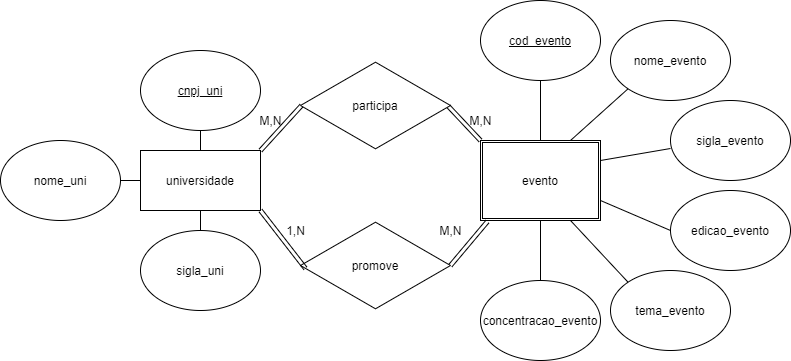

The diagram above was exported from draw.io. Its source (the exported page's mxGraphModel, read from the mxfile embedded in the PNG):
<mxGraphModel dx="828" dy="483" grid="1" gridSize="10" guides="1" tooltips="1" connect="1" arrows="1" fold="1" page="1" pageScale="1" pageWidth="827" pageHeight="1169" math="0" shadow="0">
  <root>
    <mxCell id="0" />
    <mxCell id="1" parent="0" />
    <mxCell id="tE_c8M1wrWL6taja3Q8C-1" value="universidade" style="rounded=0;whiteSpace=wrap;html=1;" vertex="1" parent="1">
      <mxGeometry x="200" y="220" width="120" height="60" as="geometry" />
    </mxCell>
    <mxCell id="tE_c8M1wrWL6taja3Q8C-2" value="evento" style="shape=ext;double=1;rounded=0;whiteSpace=wrap;html=1;" vertex="1" parent="1">
      <mxGeometry x="540" y="210" width="120" height="80" as="geometry" />
    </mxCell>
    <mxCell id="tE_c8M1wrWL6taja3Q8C-3" value="promove" style="html=1;whiteSpace=wrap;aspect=fixed;shape=isoRectangle;" vertex="1" parent="1">
      <mxGeometry x="360" y="290" width="150" height="90" as="geometry" />
    </mxCell>
    <mxCell id="tE_c8M1wrWL6taja3Q8C-4" value="participa" style="html=1;whiteSpace=wrap;aspect=fixed;shape=isoRectangle;" vertex="1" parent="1">
      <mxGeometry x="360" y="130" width="150" height="90" as="geometry" />
    </mxCell>
    <mxCell id="tE_c8M1wrWL6taja3Q8C-5" value="&lt;u&gt;cod_evento&lt;/u&gt;" style="ellipse;whiteSpace=wrap;html=1;" vertex="1" parent="1">
      <mxGeometry x="540" y="70" width="120" height="80" as="geometry" />
    </mxCell>
    <mxCell id="tE_c8M1wrWL6taja3Q8C-6" value="nome_evento" style="ellipse;whiteSpace=wrap;html=1;" vertex="1" parent="1">
      <mxGeometry x="670" y="90" width="120" height="80" as="geometry" />
    </mxCell>
    <mxCell id="tE_c8M1wrWL6taja3Q8C-7" value="sigla_evento" style="ellipse;whiteSpace=wrap;html=1;" vertex="1" parent="1">
      <mxGeometry x="730" y="170" width="120" height="80" as="geometry" />
    </mxCell>
    <mxCell id="tE_c8M1wrWL6taja3Q8C-8" value="edicao_evento" style="ellipse;whiteSpace=wrap;html=1;" vertex="1" parent="1">
      <mxGeometry x="730" y="260" width="120" height="80" as="geometry" />
    </mxCell>
    <mxCell id="tE_c8M1wrWL6taja3Q8C-9" value="tema_evento" style="ellipse;whiteSpace=wrap;html=1;" vertex="1" parent="1">
      <mxGeometry x="670" y="340" width="120" height="80" as="geometry" />
    </mxCell>
    <mxCell id="tE_c8M1wrWL6taja3Q8C-10" value="concentracao_evento" style="ellipse;whiteSpace=wrap;html=1;" vertex="1" parent="1">
      <mxGeometry x="540" y="350" width="120" height="80" as="geometry" />
    </mxCell>
    <mxCell id="tE_c8M1wrWL6taja3Q8C-11" value="&lt;u&gt;cnpj_uni&lt;/u&gt;" style="ellipse;whiteSpace=wrap;html=1;" vertex="1" parent="1">
      <mxGeometry x="200" y="120" width="120" height="80" as="geometry" />
    </mxCell>
    <mxCell id="tE_c8M1wrWL6taja3Q8C-12" value="nome_uni" style="ellipse;whiteSpace=wrap;html=1;" vertex="1" parent="1">
      <mxGeometry x="60" y="210" width="120" height="80" as="geometry" />
    </mxCell>
    <mxCell id="tE_c8M1wrWL6taja3Q8C-13" value="sigla_uni" style="ellipse;whiteSpace=wrap;html=1;" vertex="1" parent="1">
      <mxGeometry x="200" y="300" width="120" height="80" as="geometry" />
    </mxCell>
    <mxCell id="tE_c8M1wrWL6taja3Q8C-14" value="" style="endArrow=none;html=1;entryX=0.5;entryY=1;entryDx=0;entryDy=0;exitX=0.5;exitY=0;exitDx=0;exitDy=0;" edge="1" parent="1" source="tE_c8M1wrWL6taja3Q8C-1" target="tE_c8M1wrWL6taja3Q8C-11">
      <mxGeometry width="50" height="50" relative="1" as="geometry">
        <mxPoint x="290" y="280" as="sourcePoint" />
        <mxPoint x="340" y="230" as="targetPoint" />
      </mxGeometry>
    </mxCell>
    <mxCell id="tE_c8M1wrWL6taja3Q8C-15" value="" style="endArrow=none;html=1;entryX=1;entryY=0.5;entryDx=0;entryDy=0;exitX=0;exitY=0.5;exitDx=0;exitDy=0;" edge="1" parent="1" source="tE_c8M1wrWL6taja3Q8C-1" target="tE_c8M1wrWL6taja3Q8C-12">
      <mxGeometry width="50" height="50" relative="1" as="geometry">
        <mxPoint x="290" y="280" as="sourcePoint" />
        <mxPoint x="340" y="230" as="targetPoint" />
      </mxGeometry>
    </mxCell>
    <mxCell id="tE_c8M1wrWL6taja3Q8C-16" value="" style="endArrow=none;html=1;entryX=0.5;entryY=1;entryDx=0;entryDy=0;exitX=0.5;exitY=0;exitDx=0;exitDy=0;" edge="1" parent="1" source="tE_c8M1wrWL6taja3Q8C-13" target="tE_c8M1wrWL6taja3Q8C-1">
      <mxGeometry width="50" height="50" relative="1" as="geometry">
        <mxPoint x="290" y="280" as="sourcePoint" />
        <mxPoint x="340" y="230" as="targetPoint" />
      </mxGeometry>
    </mxCell>
    <mxCell id="tE_c8M1wrWL6taja3Q8C-17" value="" style="endArrow=none;html=1;entryX=0.5;entryY=1;entryDx=0;entryDy=0;exitX=0.5;exitY=0;exitDx=0;exitDy=0;" edge="1" parent="1" source="tE_c8M1wrWL6taja3Q8C-2" target="tE_c8M1wrWL6taja3Q8C-5">
      <mxGeometry width="50" height="50" relative="1" as="geometry">
        <mxPoint x="600" y="200" as="sourcePoint" />
        <mxPoint x="490" y="230" as="targetPoint" />
      </mxGeometry>
    </mxCell>
    <mxCell id="tE_c8M1wrWL6taja3Q8C-18" value="" style="endArrow=none;html=1;entryX=0.5;entryY=1;entryDx=0;entryDy=0;" edge="1" parent="1" source="tE_c8M1wrWL6taja3Q8C-10" target="tE_c8M1wrWL6taja3Q8C-2">
      <mxGeometry width="50" height="50" relative="1" as="geometry">
        <mxPoint x="440" y="280" as="sourcePoint" />
        <mxPoint x="490" y="230" as="targetPoint" />
      </mxGeometry>
    </mxCell>
    <mxCell id="tE_c8M1wrWL6taja3Q8C-19" value="" style="endArrow=none;html=1;entryX=0;entryY=1;entryDx=0;entryDy=0;exitX=0.75;exitY=0;exitDx=0;exitDy=0;" edge="1" parent="1" source="tE_c8M1wrWL6taja3Q8C-2" target="tE_c8M1wrWL6taja3Q8C-6">
      <mxGeometry width="50" height="50" relative="1" as="geometry">
        <mxPoint x="440" y="280" as="sourcePoint" />
        <mxPoint x="490" y="230" as="targetPoint" />
      </mxGeometry>
    </mxCell>
    <mxCell id="tE_c8M1wrWL6taja3Q8C-20" value="" style="endArrow=none;html=1;entryX=0.75;entryY=1;entryDx=0;entryDy=0;exitX=0;exitY=0;exitDx=0;exitDy=0;" edge="1" parent="1" source="tE_c8M1wrWL6taja3Q8C-9" target="tE_c8M1wrWL6taja3Q8C-2">
      <mxGeometry width="50" height="50" relative="1" as="geometry">
        <mxPoint x="440" y="280" as="sourcePoint" />
        <mxPoint x="490" y="230" as="targetPoint" />
      </mxGeometry>
    </mxCell>
    <mxCell id="tE_c8M1wrWL6taja3Q8C-22" value="" style="endArrow=none;html=1;entryX=0;entryY=0.6;entryDx=0;entryDy=0;entryPerimeter=0;exitX=1;exitY=0.25;exitDx=0;exitDy=0;" edge="1" parent="1" source="tE_c8M1wrWL6taja3Q8C-2" target="tE_c8M1wrWL6taja3Q8C-7">
      <mxGeometry width="50" height="50" relative="1" as="geometry">
        <mxPoint x="440" y="280" as="sourcePoint" />
        <mxPoint x="490" y="230" as="targetPoint" />
      </mxGeometry>
    </mxCell>
    <mxCell id="tE_c8M1wrWL6taja3Q8C-24" value="" style="endArrow=none;html=1;exitX=1;exitY=0.75;exitDx=0;exitDy=0;entryX=0;entryY=0.5;entryDx=0;entryDy=0;" edge="1" parent="1" source="tE_c8M1wrWL6taja3Q8C-2" target="tE_c8M1wrWL6taja3Q8C-8">
      <mxGeometry width="50" height="50" relative="1" as="geometry">
        <mxPoint x="440" y="280" as="sourcePoint" />
        <mxPoint x="490" y="230" as="targetPoint" />
      </mxGeometry>
    </mxCell>
    <mxCell id="tE_c8M1wrWL6taja3Q8C-28" value="" style="endArrow=none;html=1;strokeColor=#000000;shape=link;entryX=0.058;entryY=1.013;entryDx=0;entryDy=0;entryPerimeter=0;exitX=1;exitY=0.5;exitDx=0;exitDy=0;exitPerimeter=0;" edge="1" parent="1" source="tE_c8M1wrWL6taja3Q8C-3" target="tE_c8M1wrWL6taja3Q8C-2">
      <mxGeometry width="50" height="50" relative="1" as="geometry">
        <mxPoint x="440" y="280" as="sourcePoint" />
        <mxPoint x="490" y="230" as="targetPoint" />
      </mxGeometry>
    </mxCell>
    <mxCell id="tE_c8M1wrWL6taja3Q8C-29" value="M,N" style="text;html=1;align=center;verticalAlign=middle;resizable=0;points=[];autosize=1;strokeColor=none;" vertex="1" parent="1">
      <mxGeometry x="490" y="290" width="40" height="20" as="geometry" />
    </mxCell>
    <mxCell id="tE_c8M1wrWL6taja3Q8C-30" value="" style="endArrow=none;html=1;strokeColor=#000000;shape=link;entryX=1;entryY=1;entryDx=0;entryDy=0;exitX=0.033;exitY=0.533;exitDx=0;exitDy=0;exitPerimeter=0;" edge="1" parent="1" source="tE_c8M1wrWL6taja3Q8C-3" target="tE_c8M1wrWL6taja3Q8C-1">
      <mxGeometry width="50" height="50" relative="1" as="geometry">
        <mxPoint x="366" y="380" as="sourcePoint" />
        <mxPoint x="490" y="230" as="targetPoint" />
      </mxGeometry>
    </mxCell>
    <mxCell id="tE_c8M1wrWL6taja3Q8C-31" value="1,N" style="text;html=1;align=center;verticalAlign=middle;resizable=0;points=[];autosize=1;strokeColor=none;" vertex="1" parent="1">
      <mxGeometry x="340" y="290" width="30" height="20" as="geometry" />
    </mxCell>
    <mxCell id="tE_c8M1wrWL6taja3Q8C-32" value="" style="endArrow=none;html=1;strokeColor=#000000;exitX=1;exitY=0;exitDx=0;exitDy=0;entryX=0.007;entryY=0.5;entryDx=0;entryDy=0;entryPerimeter=0;shape=link;" edge="1" parent="1" source="tE_c8M1wrWL6taja3Q8C-1" target="tE_c8M1wrWL6taja3Q8C-4">
      <mxGeometry width="50" height="50" relative="1" as="geometry">
        <mxPoint x="440" y="280" as="sourcePoint" />
        <mxPoint x="490" y="230" as="targetPoint" />
      </mxGeometry>
    </mxCell>
    <mxCell id="tE_c8M1wrWL6taja3Q8C-33" value="" style="endArrow=none;html=1;strokeColor=#000000;entryX=0.987;entryY=0.511;entryDx=0;entryDy=0;entryPerimeter=0;exitX=0;exitY=0;exitDx=0;exitDy=0;shape=link;" edge="1" parent="1" source="tE_c8M1wrWL6taja3Q8C-2" target="tE_c8M1wrWL6taja3Q8C-4">
      <mxGeometry width="50" height="50" relative="1" as="geometry">
        <mxPoint x="440" y="280" as="sourcePoint" />
        <mxPoint x="490" y="230" as="targetPoint" />
      </mxGeometry>
    </mxCell>
    <mxCell id="tE_c8M1wrWL6taja3Q8C-34" value="M,N" style="text;html=1;align=center;verticalAlign=middle;resizable=0;points=[];autosize=1;strokeColor=none;" vertex="1" parent="1">
      <mxGeometry x="310" y="180" width="40" height="20" as="geometry" />
    </mxCell>
    <mxCell id="tE_c8M1wrWL6taja3Q8C-35" value="M,N" style="text;html=1;align=center;verticalAlign=middle;resizable=0;points=[];autosize=1;strokeColor=none;" vertex="1" parent="1">
      <mxGeometry x="520" y="180" width="40" height="20" as="geometry" />
    </mxCell>
  </root>
</mxGraphModel>